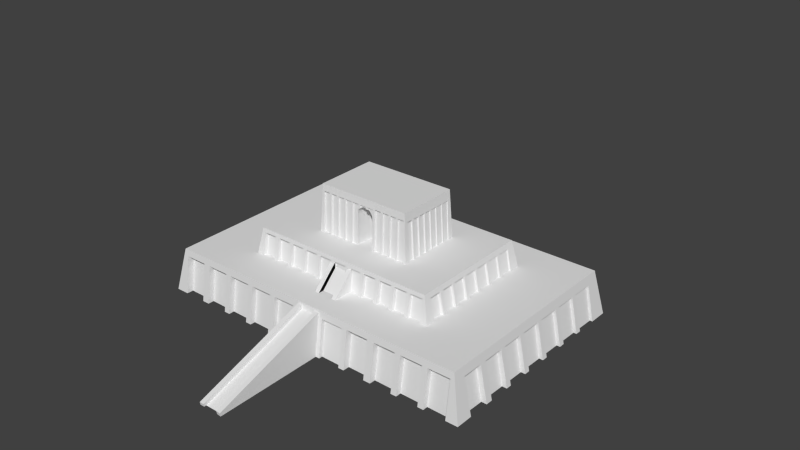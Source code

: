# Source: SumeriaTownCenter.blend  (saved by Blender 2.69.0; exported with 4.5.12 LTS)
import bpy
from mathutils import Matrix  # noqa: F401  (used for matrix-valued properties, if any)

bpy.ops.wm.read_factory_settings(use_empty=True)
scene = bpy.context.scene
scene.name = 'Scene'

# ---- collections
col_collection_1 = bpy.data.collections.new('Collection 1'); scene.collection.children.link(col_collection_1)

# ---- world
world_world = bpy.data.worlds.new('World'); scene.world = world_world
world_world.color = (0.05088, 0.05088, 0.05088)
world_world.use_sun_shadow = False
world_world.sun_shadow_jitter_overblur = 0.0
world_world.cycles.sampling_method = 'MANUAL'
world_world.cycles.sample_map_resolution = 256

# ---- meshes
me_cube_016 = bpy.data.meshes.new('Cube.016')
me_cube_016.from_pydata([(-1.899, -9.256, -2.73), (-1.0, 1.0, -1.0), (1.0, 1.0, -1.0), (0.09802, -9.293, -2.744), (-1.0, 1.0, 1.0), (1.0, 1.0, 1.0), (-10.61, -9.293, -2.744), (-9.71, 1.0, -1.0), (-7.71, 1.0, -1.0), (-8.612, -9.293, -2.744), (-9.71, 1.0, 1.0), (-7.71, 1.0, 1.0), (-7.71, 0.9827, 0.9827), (-7.71, 1.0, 1.0), (-7.71, -1.0, -1.0), (-1.0, 1.0, 1.0), (-1.902, -9.293, -2.744), (-7.71, 1.263, 0.7374), (-8.612, -9.031, -3.007), (-1.0, 1.263, 0.7374), (-1.902, -9.031, -3.007), (-10.61, -9.251, -2.994), (-9.71, 1.042, -2.773), (-7.71, 1.042, -2.773), (-8.612, -9.251, -2.994), (-1.913, -9.204, -3.036), (-1.014, 1.052, -2.829), (0.9859, 1.052, -2.829), (0.0839, -9.242, -3.05)], [], [(4, 1, 0), (4, 5, 2, 1), (3, 0, 25, 28), (5, 4, 0, 3), (2, 5, 3), (10, 7, 6), (10, 11, 8, 7), (11, 12, 9), (9, 6, 21, 24), (8, 11, 9), (17, 19, 20, 18), (15, 16, 20, 19), (14, 13, 17, 18), (12, 10, 6, 9), (12, 11, 10), (21, 22, 23, 24), (8, 9, 24, 23), (7, 8, 23, 22), (6, 7, 22, 21), (25, 26, 27, 28), (2, 3, 28, 27), (1, 2, 27, 26), (0, 1, 26, 25)])
me_cube_016.use_remesh_preserve_volume = False
me_cube_016.use_remesh_preserve_attributes = False
me_cube_016.use_mirror_vertex_groups = False
me_cube_016.update()
me_cube_015 = bpy.data.meshes.new('Cube.015')
me_cube_015.from_pydata([(-1.0, -1.0, -1.0), (-1.0, 1.0, -1.0), (1.0, 1.0, -1.0), (1.0, -1.0, -1.0), (-1.0, 0.05937, 0.05937), (-1.0, 1.0, 1.0), (1.0, 1.0, 1.0), (1.0, -0.01295, -0.01295), (-9.71, -1.0, -1.0), (-9.71, 1.0, -1.0), (-7.71, 1.0, -1.0), (-7.71, -1.0, -1.0), (-9.71, 0.05937, 0.05937), (-9.71, 1.0, 1.0), (-7.71, 1.0, 1.0), (-7.71, -0.01295, -0.01295), (-7.71, 1.0, 1.0), (-7.71, -1.0, -1.0), (-1.0, 1.0, 1.0), (-1.0, -1.0, -1.0), (-7.71, 1.263, 0.7374), (-7.71, -0.7374, -1.263), (-1.0, 1.263, 0.7374), (-1.0, -0.7374, -1.263)], [], [(5, 1, 0), (5, 6, 2, 1), (6, 7, 3), (7, 4, 0, 3), (0, 1, 2, 3), (7, 6, 5, 4), (4, 5, 0), (2, 6, 3), (13, 9, 8), (13, 14, 10, 9), (14, 15, 11), (15, 12, 8, 11), (8, 9, 10, 11), (15, 14, 13, 12), (12, 13, 8), (10, 14, 11), (20, 22, 23, 21), (18, 19, 23, 22), (17, 16, 20, 21)])
me_cube_015.use_remesh_preserve_volume = False
me_cube_015.use_remesh_preserve_attributes = False
me_cube_015.use_mirror_vertex_groups = False
me_cube_015.update()
me_cube_012 = bpy.data.meshes.new('Cube.012')
me_cube_012.from_pydata([(-0.945, 0.7036, 1.0), (-0.945, 0.945, 1.0), (-0.956, 0.8402, 0.5986), (-0.956, 0.7118, 0.5986), (-1.0, 1.0, -1.0), (-1.0, 0.8402, -1.0), (-0.9313, 0.8402, 0.5616), (-0.956, 0.6475, 0.5986), (-0.945, 0.4673, 1.0), (0.945, 0.7036, 1.0), (0.945, 0.945, 1.0), (-0.972, 0.8402, -1.0), (-0.924, 0.9537, 0.6826), (-0.9232, 1.0, -1.0), (-0.9313, 0.6475, 0.5616), (0.945, 0.4673, 1.0), (-0.956, 0.5837, 0.5986), (0.9565, 0.8307, 0.5811), (0.9565, 0.7121, 0.583), (0.9225, 0.9533, 0.6991), (0.7888, 0.9534, 0.6957), (-0.9235, 0.971, -1.0), (-0.7902, 0.9536, 0.686), (-0.9243, 0.9254, 0.6632), (-0.972, 0.6475, -1.0), (-1.0, 0.6475, -1.0), (-0.945, 0.2311, 1.0), (0.945, 0.2311, 1.0), (0.9564, 0.586, 0.5851), (0.9564, 0.6379, 0.5843), (-1.0, 0.5837, -1.0), (-0.956, 0.4728, 0.5986), (0.9435, 0.831, 0.5616), (0.9413, 0.6383, 0.5616), (1.0, 0.8295, -1.0), (1.0, 1.0, -1.0), (0.9233, 1.0, -1.0), (0.922, 0.9083, 0.6683), (0.7883, 0.9118, 0.6672), (0.6108, 0.9535, 0.6912), (0.7445, 0.9534, 0.6946), (-0.7898, 0.9675, -1.0), (-0.972, 0.7445, -1.0), (-0.7543, 0.9536, 0.6869), (-0.7906, 0.9219, 0.6643), (-0.972, 0.5837, -1.0), (-0.945, -0.005157, 1.0), (0.945, -0.005157, 1.0), (0.9563, 0.3932, 0.5883), (0.9564, 0.473, 0.587), (-0.956, 0.391, 0.5986), (1.0, 0.5848, -1.0), (1.0, 0.6368, -1.0), (-0.9313, 0.5837, 0.5616), (0.9842, 0.8299, -1.0), (0.9232, 0.9938, -1.0), (0.7891, 0.9575, -1.0), (0.9227, 0.954, -1.0), (0.5751, 0.9535, 0.6903), (-0.2732, 0.9533, 0.6991), (0.7895, 1.0, -1.0), (0.7453, 1.0, -1.0), (0.744, 0.913, 0.6669), (0.6103, 0.9165, 0.6658), (-0.5846, 0.9621, -1.0), (0.9832, 0.7445, -1.0), (-0.6206, 0.9535, 0.6903), (-0.7536, 1.0, -1.0), (-0.7895, 1.0, -1.0), (0.982, 0.6373, -1.0), (0.9804, 0.4961, -1.0), (0.9803, 0.4954, -1.0), (0.945, -0.2414, 1.0), (-0.945, -0.2414, 1.0), (0.9562, 0.09626, 0.5932), (0.9562, 0.1482, 0.5924), (-0.956, 0.1468, 0.5986), (-0.956, 0.2338, 0.5986), (0.9563, 0.3409, 0.5892), (0.9384, 0.3937, 0.5616), (-0.9313, 0.391, 0.5616), (-0.956, 0.3395, 0.5986), (0.9814, 0.5853, -1.0), (0.9407, 0.5864, 0.5616), (0.7893, 0.9829, -1.0), (0.7448, 0.9586, -1.0), (0.6111, 0.9621, -1.0), (-0.4069, 0.9534, 0.6957), (0.6115, 1.0, -1.0), (0.5758, 1.0, -1.0), (0.4054, 0.9536, 0.686), (0.4413, 0.9536, 0.6869), (0.745, 0.9793, -1.0), (0.6112, 0.9685, -1.0), (-0.2729, 0.954, -1.0), (-0.754, 0.9666, -1.0), (0.5518, 0.9637, -1.0), (-0.5849, 0.9535, 0.6912), (-0.621, 0.9174, 0.6656), (-0.7547, 0.921, 0.6645), (-0.972, 0.4945, -1.0), (0.9803, 0.4945, -1.0), (-0.945, -0.4777, 1.0), (0.945, -0.4777, 1.0), (0.9561, -0.1482, 0.5973), (0.9561, -0.09647, 0.5964), (-0.956, -0.09759, 0.5986), (-0.956, -0.1495, 0.5986), (1.0, 0.0951, -1.0), (1.0, 0.1471, -1.0), (0.9562, 0.2338, 0.5909), (0.9561, -0.005218, 0.5949), (-0.9313, 0.1468, 0.5616), (-0.9313, 0.3395, 0.5616), (-0.956, 0.09512, 0.5986), (1.0, 0.3398, -1.0), (1.0, 0.3921, -1.0), (0.9792, 0.3926, -1.0), (-0.972, 0.391, -1.0), (-1.0, 0.391, -1.0), (-1.0, 0.3395, -1.0), (0.5754, 0.9631, -1.0), (-0.2737, 0.9083, 0.6683), (-0.4074, 0.9118, 0.6672), (0.5754, 0.9656, -1.0), (0.5746, 0.9174, 0.6656), (0.441, 0.921, 0.6645), (0.4421, 1.0, -1.0), (0.4062, 1.0, -1.0), (-0.06807, 0.954, 0.674), (-0.4066, 0.9575, -1.0), (0.4417, 0.9666, -1.0), (0.4058, 0.9675, -1.0), (-0.6203, 0.9631, -1.0), (-0.4512, 0.9534, 0.6946), (-0.5841, 1.0, -1.0), (-0.6199, 1.0, -1.0), (-0.945, -0.7139, 1.0), (0.945, -0.7139, 1.0), (0.956, -0.3924, 0.6013), (0.9559, -0.4832, 0.6028), (-0.956, -0.3945, 0.5986), (-0.956, -0.2442, 0.5986), (0.956, -0.2442, 0.5988), (1.0, -0.1493, -1.0), (1.0, -0.09763, -1.0), (-1.0, -0.1495, -1.0), (-1.0, -0.09759, -1.0), (-0.956, -0.005218, 0.5986), (0.9757, 0.09574, -1.0), (0.935, 0.09682, 0.5616), (0.9763, 0.1477, -1.0), (0.9356, 0.1488, 0.5616), (0.9328, -0.09586, 0.5616), (-0.972, 0.3395, -1.0), (-0.972, 0.1468, -1.0), (-1.0, 0.1468, -1.0), (-1.0, 0.09512, -1.0), (0.9786, 0.3404, -1.0), (0.9378, 0.3414, 0.5616), (-0.4061, 1.0, -1.0), (-0.2724, 1.0, -1.0), (0.4051, 0.9219, 0.6643), (0.2717, 0.9537, 0.6826), (-0.1041, 0.954, 0.6731), (-0.4509, 0.9586, -1.0), (0.1024, 0.9754, -1.0), (0.2361, 0.9719, -1.0), (-0.4504, 1.0, -1.0), (-0.4516, 0.913, 0.6669), (-0.5853, 0.9165, 0.6658), (-0.945, -0.945, 1.0), (0.945, -0.945, 1.0), (0.9558, -0.649, 0.6055), (0.9558, -0.7221, 0.6067), (-0.956, -0.5872, 0.5986), (-0.956, -0.6392, 0.5986), (0.9559, -0.5851, 0.6045), (0.9294, -0.3917, 0.5616), (0.9272, -0.5844, 0.5616), (0.956, -0.3409, 0.6004), (-0.956, -0.3422, 0.5986), (-0.956, -0.4832, 0.5986), (0.9322, -0.1476, 0.5616), (0.93, -0.3402, 0.5616), (0.9729, -0.1486, -1.0), (0.9735, -0.09693, -1.0), (-0.972, -0.1495, -1.0), (-0.9313, -0.1495, 0.5616), (-0.972, -0.09759, -1.0), (-0.9313, -0.09759, 0.5616), (-0.9313, 0.09512, 0.5616), (0.9775, 0.2445, -1.0), (-0.972, 0.2445, -1.0), (-0.972, 0.09512, -1.0), (0.9775, 0.2462, -1.0), (0.9775, 0.2456, -1.0), (-0.2378, 0.9541, 0.6697), (-0.2371, 1.0, -1.0), (-0.2373, 0.9843, -1.0), (0.2714, 0.9254, 0.6632), (0.2721, 0.971, -1.0), (0.1019, 0.9538, 0.6783), (-0.06731, 1.0, -1.0), (-0.1034, 1.0, -1.0), (0.06614, 0.9764, -1.0), (0.1017, 0.9299, 0.6619), (0.2354, 0.9264, 0.663), (0.7925, -0.9534, 0.6959), (0.9263, -0.9535, 0.6925), (0.9558, -0.8417, 0.6087), (-0.956, -0.8319, 0.5986), (-0.956, -0.7222, 0.5986), (0.9264, -0.6482, 0.5616), (0.9242, -0.8409, 0.5616), (-1.0, -0.6392, -1.0), (-1.0, -0.5872, -1.0), (1.0, -0.6501, -1.0), (1.0, -0.5863, -1.0), (0.9701, -0.3928, -1.0), (1.0, -0.3935, -1.0), (1.0, -0.3421, -1.0), (-1.0, -0.3945, -1.0), (-1.0, -0.3422, -1.0), (-0.9313, -0.3422, 0.5616), (-0.9313, -0.3945, 0.5616), (0.9717, -0.2532, -1.0), (0.069, -0.1249, -1.0), (0.04294, -0.1117, -1.0), (0.04294, -0.1117, -1.0), (0.01945, -0.1236, -1.0), (0.04294, -0.1117, -1.0), (0.9746, -0.005458, -1.0), (0.9746, -0.004161, -1.0), (-0.972, -0.005458, -1.0), (0.9746, -0.003496, -1.0), (-0.238, 0.9389, 0.6593), (-0.06755, 0.9799, -1.0), (0.2725, 1.0, -1.0), (0.2357, 0.9538, 0.6817), (0.06566, 0.9539, 0.6774), (-0.06829, 0.9344, 0.6606), (-0.1036, 0.9808, -1.0), (-0.1043, 0.9353, 0.6603), (0.2364, 1.0, -1.0), (0.06641, 1.0, -1.0), (0.1027, 1.0, -1.0), (0.7931, -0.9071, 0.6643), (0.9268, -0.9106, 0.6632), (0.9255, -1.0, -1.0), (1.0, -1.0, -1.0), (0.6229, -0.9532, 0.7002), (0.7567, -0.9533, 0.6968), (1.0, -0.8429, -1.0), (-0.9313, -0.8319, 0.5616), (-0.9313, -0.6392, 0.5616), (-1.0, -0.8319, -1.0), (-1.0, -1.0, -1.0), (0.9671, -0.6492, -1.0), (-0.972, -0.6392, -1.0), (-0.972, -0.5872, -1.0), (-0.9313, -0.5872, 0.5616), (0.9679, -0.5854, -1.0), (0.9688, -0.5029, -1.0), (0.9707, -0.3413, -1.0), (-0.972, -0.3945, -1.0), (-0.972, -0.3422, -1.0), (0.9717, -0.2555, -1.0), (0.9717, -0.2539, -1.0), (0.1107, -0.1843, -1.0), (0.1088, -0.179, -1.0), (0.07486, -0.1279, -1.0), (0.1072, -0.1765, -1.0), (0.0765, -0.1287, -1.0), (0.009372, -0.1287, -1.0), (-0.01961, -0.1738, -1.0), (0.01104, -0.1279, -1.0), (0.009372, -0.1287, -1.0), (-0.972, -0.2555, -1.0), (-0.0229, -0.179, -1.0), (-0.03061, -0.2001, -1.0), (-0.0213, -0.1765, -1.0), (0.06539, 0.9309, 0.6616), (0.926, -0.9562, -1.0), (0.7923, -0.9527, -1.0), (0.9256, -0.9937, -1.0), (0.4092, -0.9531, 0.7056), (0.5872, -0.9532, 0.7011), (0.6235, -0.9026, 0.6656), (0.7572, -0.9062, 0.6645), (0.7559, -1.0, -1.0), (0.7918, -1.0, -1.0), (0.9649, -0.8419, -1.0), (-0.972, -0.8319, -1.0), (-0.9203, -0.9392, -1.0), (-0.921, -1.0, -1.0), (-0.9202, -0.953, 0.709), (0.966, -0.7526, -1.0), (-0.972, -0.5055, -1.0), (0.1945, -0.5862, -1.0), (0.1985, -0.6247, -1.0), (0.9688, -0.5055, -1.0), (0.9688, -0.5037, -1.0), (0.1753, -0.4372, -1.0), (0.1648, -0.3718, -1.0), (0.1461, -0.2923, -1.0), (0.1633, -0.365, -1.0), (0.1646, -0.3704, -1.0), (0.1367, -0.2555, -1.0), (0.1194, -0.2082, -1.0), (-0.05079, -0.2555, -1.0), (0.792, -0.9823, -1.0), (0.2134, -0.9131, -1.0), (0.212, -0.838, -1.0), (0.2755, -0.953, 0.709), (0.4535, -0.9531, 0.7045), (0.5865, -1.0, -1.0), (0.6222, -1.0, -1.0), (0.7561, -0.9792, -1.0), (0.7564, -0.9518, -1.0), (0.6225, -0.9678, -1.0), (0.6228, -0.9483, -1.0), (0.9659, -0.7555, -1.0), (-0.972, -0.7555, -1.0), (-0.1278, -0.9278, -1.0), (-0.1284, -0.9599, -1.0), (-0.9195, -0.8935, 0.6683), (-0.7865, -0.9531, 0.7056), (0.9659, -0.7534, -1.0), (0.2037, -0.6875, -1.0), (0.2011, -0.6494, -1.0), (0.2024, -0.6651, -1.0), (0.2019, -0.6569, -1.0), (-0.105, -0.5507, -1.0), (-0.1002, -0.5055, -1.0), (-0.1162, -0.6602, -1.0), (-0.1165, -0.6651, -1.0), (-0.1179, -0.6895, -1.0), (0.1895, -0.5383, -1.0), (0.1849, -0.4976, -1.0), (0.1788, -0.4593, -1.0), (0.1861, -0.5055, -1.0), (0.186, -0.5042, -1.0), (0.1385, -0.2606, -1.0), (0.1371, -0.2566, -1.0), (-0.0624, -0.3016, -1.0), (-0.05394, -0.266, -1.0), (-0.05117, -0.2565, -1.0), (-0.05265, -0.2606, -1.0), (-0.05117, -0.2565, -1.0), (-0.05265, -0.2606, -1.0), (-0.08595, -0.4156, -1.0), (-0.09051, -0.4441, -1.0), (0.2077, -0.7555, -1.0), (0.2117, -0.8225, -1.0), (0.4091, -0.9427, -1.0), (0.2137, -0.927, -1.0), (0.5871, -0.9473, -1.0), (-0.6085, -0.9532, 0.7011), (-0.5727, -0.9532, 0.7002), (0.2762, -0.8935, 0.6683), (0.4098, -0.897, 0.6672), (0.4084, -1.0, -1.0), (0.4527, -1.0, -1.0), (0.4541, -0.8982, 0.6669), (0.5878, -0.9017, 0.6658), (0.5869, -0.9648, -1.0), (-0.1218, -0.7555, -1.0), (-0.1261, -0.8363, -1.0), (-0.1258, -0.8225, -1.0), (-0.126, -0.8311, -1.0), (-0.1258, -0.8225, -1.0), (-0.1284, -0.9599, -1.0), (-0.4034, -0.9527, -1.0), (-0.5729, -0.9483, -1.0), (-0.1274, -0.9045, -1.0), (-0.7858, -0.897, 0.6672), (-0.7866, -0.9427, -1.0), (-0.7422, -0.9531, 0.7045), (0.2049, -0.7086, -1.0), (-0.1001, -0.5042, -1.0), (-0.1087, -0.5864, -1.0), (-0.1116, -0.6148, -1.0), (-0.1152, -0.6493, -1.0), (-0.116, -0.6569, -1.0), (-0.1152, -0.6493, -1.0), (-0.116, -0.6569, -1.0), (-0.07756, -0.3655, -1.0), (-0.07978, -0.377, -1.0), (-0.07872, -0.3704, -1.0), (-0.07872, -0.3704, -1.0), (0.4534, -0.9438, -1.0), (0.2915, -0.9396, -1.0), (0.2138, -0.933, -1.0), (-0.6092, -1.0, -1.0), (-0.5735, -1.0, -1.0), (-0.439, -0.9533, 0.6968), (-0.4031, -0.9534, 0.6959), (0.409, -0.9496, -1.0), (0.2747, -1.0, -1.0), (0.2754, -0.9392, -1.0), (0.4533, -0.9534, -1.0), (-0.1271, -0.8898, -1.0), (-0.4392, -0.9518, -1.0), (-0.6086, -0.9473, -1.0), (-0.7423, -0.9438, -1.0), (-0.1284, -0.9599, -1.0), (-0.2336, -0.9571, -1.0), (-0.1274, -0.9039, -1.0), (-0.7872, -1.0, -1.0), (-0.743, -1.0, -1.0), (-0.7416, -0.8982, 0.6669), (-0.6079, -0.9017, 0.6658), (0.2138, -0.9339, -1.0), (-0.5722, -0.9026, 0.6656), (-0.4385, -0.9062, 0.6645), (-0.4398, -1.0, -1.0), (-0.4039, -1.0, -1.0), (-0.2334, -0.9535, 0.6916), (-0.06335, -0.9536, 0.6873), (0.2402, -0.9538, 0.6797), (0.2394, -1.0, -1.0), (0.2397, -0.9695, -1.0), (-0.1273, -0.8997, -1.0), (-0.1284, -0.9599, -1.0), (-0.2697, -0.9562, -1.0), (0.2144, -0.9667, -1.0), (-0.4026, -0.9071, 0.6643), (-0.2694, -0.9535, 0.6925), (-0.09964, -0.9536, 0.6883), (0.07038, -0.9537, 0.684), (0.1064, -0.9537, 0.683), (0.2405, -0.9241, 0.6593), (-0.1284, -0.9599, -1.0), (-0.2341, -1.0, -1.0), (-0.2702, -1.0, -1.0), (-0.2689, -0.9106, 0.6632), (0.2145, -0.9689, -1.0), (-0.2329, -0.9116, 0.663), (-0.0992, -0.9151, 0.6619), (-0.06342, -0.9577, 0.5381), (-0.06797, -0.9579, 0.5303), (-0.09975, -0.9599, 0.4569), (-0.09945, -0.9599, 0.4581), (-0.07802, -0.9584, 0.5129), (-0.09323, -0.9595, 0.474), (-0.06292, -0.9161, 0.6616), (0.07077, -0.9196, 0.6606), (0.08116, -0.9558, 0.6085), (0.1064, -0.9562, 0.5924), (0.07035, -0.9556, 0.613), (0.07553, -0.9557, 0.612), (0.1068, -0.9205, 0.6603), (0.2144, -0.9642, -0.8311), (0.2145, -0.9689, -1.0), (0.1068, -0.9224, 0.5916), (0.1071, -0.9224, 0.5914), (0.2144, -0.9642, -0.8311), (0.212, -0.9333, 0.295), (0.2129, -0.9338, 0.2763), (0.2132, -0.9338, 0.2763), (0.1135, -0.9228, 0.5846), (0.2138, -0.9339, 0.2763), (0.2105, -0.9324, 0.3276), (0.212, -0.9333, 0.295), (0.2007, -0.9302, 0.3955), (0.2066, -0.9315, 0.3546), (0.1633, -0.9261, 0.5129), (0.1728, -0.927, 0.4886), (0.1847, -0.9281, 0.4581), (0.2144, -0.9641, -0.8267), (0.1372, -0.9241, 0.5579), (0.1441, -0.9246, 0.5459), (0.1934, -0.9293, 0.4241), (-0.1284, -0.9599, -1.0), (0.2145, -0.9689, -1.0), (-0.09929, -0.9207, 0.4557), (-0.128, -0.9375, -0.1828), (-0.1065, -0.9213, 0.4276), (-0.1274, -0.9249, 0.2763), (-0.1269, -0.9249, 0.2763), (-0.1259, -0.9244, 0.2976), (-0.1278, -0.9255, 0.257), (-0.1278, -0.9249, 0.2763), (-0.1259, -0.9244, 0.2977), (-0.1146, -0.922, 0.3955), (-0.1278, -0.9255, 0.257), (-0.1278, -0.9255, 0.257), (-0.1278, -0.9255, 0.257), (-0.1259, -0.9244, 0.2977), (-0.1278, -0.9255, 0.257), (-0.1278, -0.9251, 0.2685), (-0.12, -0.9229, 0.3583), (-0.1244, -0.9236, 0.3276), (-0.06323, -0.9417, 0.5379), (-0.06298, -0.9195, 0.5376), (0.07057, -0.936, 0.6127), (0.07075, -0.9209, 0.6124), (0.06454, -0.9207, 0.6135), (-0.05672, -0.9193, 0.5484), (0.05741, -0.9205, 0.6147), (-0.0512, -0.9192, 0.5579), (-0.03119, -0.9191, 0.5804), (-0.02106, -0.9191, 0.5914), (0.00745, -0.9193, 0.6089), (0.01291, -0.9194, 0.612), (0.02101, -0.9196, 0.6135), (0.02831, -0.9197, 0.6146), (0.03318, -0.9198, 0.6153), (0.0369, -0.9199, 0.6157), (0.04004, -0.92, 0.6158), (0.04294, -0.9201, 0.6159), (0.04583, -0.9202, 0.6159), (0.04895, -0.9202, 0.6157), (0.05263, -0.9203, 0.6153), (0.1067, -0.9297, 0.5919), (0.1067, -0.9289, 0.5919), (-0.05081, -0.8991, 0.5579), (-0.01789, -0.8655, 0.5914), (-0.04537, -0.807, 0.5579), (-0.07638, -0.873, 0.5129), (0.01503, -0.8991, 0.612), (-0.01181, -0.807, 0.5914), (-0.06946, -0.7558, 0.5129), (-0.03654, -0.7222, 0.5579), (-0.09737, -0.8515, 0.4581), (0.0192, -0.873, 0.612), (-0.003619, -0.7558, 0.5914), (0.02429, -0.8515, 0.612), (-0.08923, -0.7138, 0.4581), (-0.05822, -0.6479, 0.5129), (-0.02465, -0.6479, 0.5579), (-0.113, -0.8356, 0.3955), (0.03009, -0.8356, 0.612), (0.006358, -0.7138, 0.5914), (0.03639, -0.8258, 0.612), (-0.1039, -0.6826, 0.3955), (-0.07601, -0.5869, 0.4581), (-0.04309, -0.5533, 0.5129), (-0.01017, -0.5869, 0.5579), (-0.1226, -0.8258, 0.3276), (0.04294, -0.8225, 0.612), (0.01774, -0.6826, 0.5914), (0.04949, -0.8258, 0.612), (0.03009, -0.6634, 0.5914), (-0.113, -0.6634, 0.3276), (-0.08923, -0.5415, 0.3955), (-0.05822, -0.4756, 0.4581), (-0.02465, -0.4756, 0.5129), (0.006358, -0.5415, 0.5579), (0.05578, -0.8356, 0.612), (0.05578, -0.6634, 0.5914), (0.04294, -0.6569, 0.5914), (-0.1249, -0.8234, 0.2763), (0.06158, -0.8515, 0.612), (0.06813, -0.6826, 0.5914), (0.02429, -0.5136, 0.5579), (-0.1249, -0.8225, 0.2763), (-0.09737, -0.5136, 0.3276), (-0.06946, -0.4179, 0.3955), (-0.03654, -0.3843, 0.4581), (-0.003619, -0.4179, 0.5129), (0.06667, -0.873, 0.612), (0.07952, -0.7138, 0.5914), (0.06158, -0.5136, 0.5579), (0.07952, -0.5415, 0.5579), (0.04294, -0.5042, 0.5579), (-0.1248, -0.822, 0.2763), (-0.1258, -0.8225, 0.2763), (-0.1152, -0.6586, 0.2763), (0.07085, -0.8991, 0.612), (0.08949, -0.7558, 0.5914), (0.09604, -0.5869, 0.5579), (0.0192, -0.3824, 0.5129), (-0.115, -0.6569, 0.2763), (-0.07638, -0.3824, 0.3276), (-0.04537, -0.3164, 0.3955), (-0.01181, -0.3164, 0.4581), (0.07395, -0.9289, 0.612), (0.09768, -0.807, 0.5914), (0.1105, -0.6479, 0.5579), (0.06667, -0.3824, 0.5129), (0.08949, -0.4179, 0.5129), (0.1105, -0.4756, 0.5129), (0.04294, -0.3704, 0.5129), (-0.1258, -0.8225, 0.257), (-0.1149, -0.6563, 0.2763), (-0.116, -0.6569, 0.2763), (-0.09936, -0.5068, 0.2763), (0.1038, -0.8655, 0.5914), (0.1224, -0.7222, 0.5579), (0.129, -0.5533, 0.5129), (0.01503, -0.2747, 0.4581), (-0.1258, -0.8225, 0.257), (-0.09895, -0.5042, 0.2763), (-0.05081, -0.2747, 0.3276), (-0.01789, -0.2411, 0.3955), (0.1312, -0.807, 0.5579), (0.1441, -0.6479, 0.5129), (0.07085, -0.2747, 0.4581), (0.09768, -0.3164, 0.4581), (0.1224, -0.3843, 0.4581), (0.1441, -0.4756, 0.4581), (0.04294, -0.2606, 0.4581), (-0.116, -0.6569, 0.257), (-0.1258, -0.8225, 0.257), (-0.09885, -0.5035, 0.2763), (-0.1001, -0.5042, 0.2763), (-0.07808, -0.3737, 0.2763), (0.1367, -0.8991, 0.5579), (0.1553, -0.7558, 0.5129), (0.1619, -0.5869, 0.4581), (0.01193, -0.1946, 0.3955), (-0.116, -0.6569, 0.257), (-0.116, -0.6569, 0.257), (-0.0773, -0.3704, 0.2763), (-0.02164, -0.1946, 0.3276), (0.1623, -0.873, 0.5129), (0.1751, -0.7138, 0.4581), (0.07395, -0.1946, 0.3955), (0.1038, -0.2411, 0.3955), (0.1312, -0.3164, 0.3955), (0.1553, -0.4179, 0.3955), (0.1751, -0.5415, 0.3955), (0.04294, -0.179, 0.3955), (-0.1001, -0.5042, 0.257), (-0.1258, -0.8225, 0.257), (-0.07711, -0.3696, 0.2763), (-0.07872, -0.3704, 0.2763), (-0.05215, -0.2644, 0.2763), (0.1832, -0.8515, 0.4581), (0.1898, -0.6826, 0.3955), (0.01002, -0.1453, 0.3276), (-0.1001, -0.5042, 0.257), (-0.116, -0.6569, 0.257), (-0.1258, -0.8225, 0.257), (-0.1001, -0.5042, 0.257), (-0.05074, -0.2606, 0.2763), (0.1988, -0.8356, 0.3955), (0.07586, -0.1453, 0.3276), (0.1075, -0.1946, 0.3276), (0.1367, -0.2747, 0.3276), (0.1623, -0.3824, 0.3276), (0.1832, -0.5136, 0.3276), (0.1988, -0.6634, 0.3276), (0.04294, -0.1287, 0.3276), (-0.01831, -0.1766, 0.2763), (-0.1001, -0.5042, 0.257), (-0.07872, -0.3704, 0.257), (-0.05031, -0.2594, 0.2763), (-0.05265, -0.2606, 0.2763), (0.2084, -0.8258, 0.3276), (0.01856, -0.1287, 0.2763), (-0.0198, -0.179, 0.2763), (0.009548, -0.1333, 0.2763), (-0.07872, -0.3704, 0.257), (-0.1001, -0.5042, 0.257), (-0.07872, -0.3704, 0.257), (-0.02256, -0.1832, 0.2763), (0.06732, -0.1287, 0.2763), (0.1057, -0.179, 0.2763), (0.138, -0.2644, 0.2763), (0.164, -0.3737, 0.2763), (0.1852, -0.5068, 0.2763), (0.2011, -0.6586, 0.2763), (0.2108, -0.8234, 0.2763), (0.04294, -0.1164, 0.2763), (-0.0229, -0.179, 0.2763), (-0.05265, -0.2606, 0.257), (0.07191, -0.131, 0.2763), (0.1064, -0.1801, 0.2763), (0.07633, -0.1333, 0.2763), (0.1369, -0.2614, 0.2763), (0.1632, -0.3704, 0.2763), (0.1633, -0.371, 0.2763), (0.1848, -0.5042, 0.2763), (0.1849, -0.5047, 0.2763), (0.2009, -0.6569, 0.2763), (0.2009, -0.6573, 0.2763), (0.2107, -0.8225, 0.2763), (0.2108, -0.823, 0.2763), (0.009372, -0.1287, 0.2763), (0.04294, -0.1117, 0.2763), (-0.07872, -0.3704, 0.257), (-0.05265, -0.2606, 0.257), (-0.05265, -0.2606, 0.257), (0.0765, -0.1287, 0.2763), (0.1084, -0.1832, 0.2763), (0.1088, -0.179, 0.2763), (0.1366, -0.2606, 0.2763), (0.1385, -0.2606, 0.2763), (0.1646, -0.3704, 0.2763), (0.186, -0.5042, 0.2763), (0.2019, -0.6569, 0.2763), (0.2117, -0.8225, 0.2763), (0.009372, -0.1287, 0.257), (-0.07872, -0.3704, 0.257), (-0.0229, -0.179, 0.257), (0.04294, -0.1117, 0.257), (0.009372, -0.1287, 0.257), (-0.0229, -0.179, 0.257), (-0.05265, -0.2606, 0.257), (-0.0229, -0.179, 0.257), (0.2117, -0.8225, 0.257), (0.04294, -0.1117, 0.257), (0.009372, -0.1287, 0.257), (-0.0229, -0.179, 0.257), (0.2117, -0.8225, 0.257), (0.04294, -0.1117, 0.257), (0.009372, -0.1287, 0.257), (-0.0229, -0.179, 0.257), (0.04294, -0.1117, 0.257)], [], [(0, 1, 2, 3), (2, 1, 4, 5), (1, 59, 87), (87, 97, 66, 1), (58, 91, 90, 59), (129, 164, 59), (164, 197, 59), (43, 22, 1), (1, 66, 43), (163, 129, 90), (163, 202, 129), (202, 240, 129), (1, 39, 58, 59), (90, 129, 59), (163, 239, 202), (87, 134, 97), (20, 40, 39, 1), (10, 19, 20, 1), (22, 12, 1), (197, 198, 161, 59), (88, 89, 58, 39), (67, 68, 22, 43), (127, 128, 90, 91), (238, 244, 239, 163), (135, 136, 66, 97), (203, 204, 164, 129), (246, 245, 240, 202), (160, 168, 134, 87), (60, 61, 40, 20), (35, 36, 19, 10), (4, 1, 12, 13), (210, 174, 138, 172), (250, 253, 210, 172), (314, 286, 171), (286, 287, 251, 171), (396, 397, 314), (314, 359, 396), (430, 431, 314), (314, 419, 430), (251, 252, 208, 171), (358, 359, 314, 171), (397, 418, 314), (418, 419, 314), (431, 420, 314), (397, 428, 418), (418, 429, 419), (286, 315, 287), (171, 327, 378), (378, 358, 171), (172, 171, 208, 209), (171, 296, 327), (420, 421, 399, 314), (394, 395, 359, 358), (290, 291, 208, 252), (416, 417, 397, 396), (435, 434, 418, 428), (316, 317, 251, 287), (430, 451, 448, 431), (430, 450, 451), (448, 449, 431), (429, 445, 444), (429, 443, 445), (444, 441, 429), (429, 442, 443), (440, 419, 429, 441), (362, 363, 315, 286), (409, 410, 378, 327), (250, 172, 209, 249), (257, 295, 296, 171), (65, 42, 11, 54), (57, 96, 121), (121, 86, 57), (85, 57, 86), (85, 56, 57), (54, 11, 96, 57), (124, 93, 86, 121), (92, 84, 56, 85), (35, 54, 57, 55), (35, 34, 54), (89, 88, 93, 124), (61, 60, 84, 92), (36, 35, 55), (199, 242, 237), (205, 94, 237), (94, 199, 237), (205, 166, 94), (132, 94, 166, 167), (131, 11, 94, 132), (167, 201, 132), (64, 94, 11), (11, 41, 64), (41, 95, 64), (95, 133, 64), (130, 94, 64), (64, 165, 130), (11, 21, 41), (131, 96, 11), (204, 203, 237, 242), (245, 246, 166, 205), (161, 198, 199, 94), (11, 5, 13, 21), (5, 4, 13), (244, 238, 201, 167), (128, 127, 131, 132), (68, 67, 95, 41), (168, 160, 130, 165), (136, 135, 64, 133), (0, 9, 10, 1), (137, 212, 211, 171), (257, 171, 211, 256), (175, 216, 215, 176), (137, 102, 175, 176), (102, 182, 175), (176, 212, 137), (181, 223, 222, 141), (141, 142, 181), (141, 102, 73, 142), (141, 182, 102), (106, 147, 146, 107), (73, 46, 106, 107), (46, 148, 106), (107, 142, 73), (76, 156, 157, 114), (114, 148, 46, 76), (26, 77, 76, 46), (50, 119, 120, 81), (81, 77, 26, 50), (8, 31, 50, 26), (7, 25, 30, 16), (16, 31, 8, 7), (0, 3, 7, 8), (9, 18, 17, 10), (35, 10, 17, 34), (51, 52, 29, 28), (9, 15, 28, 29), (15, 49, 28), (29, 18, 9), (115, 116, 48, 78), (48, 27, 78), (27, 110, 78), (48, 49, 15, 27), (108, 109, 75, 74), (27, 47, 74, 75), (47, 111, 74), (75, 110, 27), (144, 145, 105, 104), (104, 105, 47, 72), (105, 111, 47), (72, 143, 104), (220, 221, 180, 139), (139, 180, 143, 72), (103, 140, 139, 72), (217, 218, 177, 173), (173, 177, 140, 103), (138, 174, 173, 103), (323, 371, 370, 368), (323, 369, 371), (323, 367, 369), (368, 293, 323), (292, 313, 354), (353, 322, 292, 354), (357, 391, 355), (423, 293, 402), (355, 356, 312, 357), (312, 284, 357), (319, 321, 357, 284), (293, 368, 402), (313, 292, 284, 312), (292, 283, 284), (408, 293, 423), (392, 393, 356, 355), (391, 401, 398, 355), (321, 320, 366, 357), (284, 311, 318, 319), (285, 283, 292, 253), (253, 250, 285), (285, 250, 249), (311, 291, 290, 318), (320, 317, 316, 366), (401, 363, 362, 398), (422, 454, 475), (407, 373, 372), (372, 406, 407), (433, 407, 424), (474, 407, 433), (424, 407, 406), (407, 425, 373), (437, 422, 475), (294, 325, 373, 374), (325, 372, 373), (373, 403, 374), (374, 404, 294), (404, 405, 294), (405, 377, 294), (426, 422, 437), (294, 256, 293, 324), (324, 325, 294), (393, 392, 400, 413), (293, 408, 375), (413, 400, 422, 426), (293, 375, 324), (294, 295, 257, 256), (434, 435, 425, 407), (410, 409, 377, 405), (417, 416, 403, 373), (395, 394, 404, 374), (399, 421, 422, 400), (297, 328, 379, 329), (259, 260, 335, 336), (336, 337, 259), (259, 216, 260), (328, 322, 353, 379), (323, 259, 337, 367), (382, 260, 381), (258, 300, 299, 262), (260, 333, 381), (338, 301, 262, 299), (260, 383, 385, 386), (384, 335, 260, 386), (260, 382, 383), (258, 329, 331, 332), (330, 300, 258, 332), (258, 297, 329), (341, 301, 338), (298, 334, 333, 260), (218, 217, 258, 262), (259, 215, 216), (265, 266, 351, 352), (263, 302, 340, 303), (265, 223, 266), (298, 380, 334), (298, 265, 352, 380), (302, 301, 341, 342), (339, 340, 302, 342), (387, 266, 345), (264, 219, 304, 307), (306, 305, 264, 307), (305, 267, 264), (389, 390, 388, 266), (266, 387, 389), (388, 351, 266), (219, 263, 303, 304), (278, 347, 349, 350), (348, 346, 278, 350), (278, 310, 347), (345, 266, 278, 346), (308, 267, 343, 344), (267, 305, 343), (221, 220, 219, 264), (265, 222, 223), (226, 268, 309, 269), (187, 275, 281, 279), (279, 280, 187), (187, 189, 275), (187, 147, 189), (278, 187, 280, 310), (268, 267, 308, 309), (231, 229, 189, 228), (229, 230, 189), (189, 186, 228), (186, 185, 227, 228), (186, 145, 185), (189, 230, 276, 277), (274, 275, 189, 277), (185, 270, 272, 273), (271, 227, 185, 273), (185, 226, 269, 270), (234, 232, 186, 189), (145, 144, 185), (187, 146, 147), (194, 155, 235, 233), (194, 156, 155), (234, 194, 233, 232), (192, 151, 149, 155), (149, 235, 155), (155, 193, 192), (109, 108, 149, 151), (194, 157, 156), (154, 118, 195, 196), (154, 119, 118), (117, 158, 118), (158, 195, 118), (100, 101, 117, 118), (116, 115, 158, 117), (193, 154, 196, 192), (154, 120, 119), (45, 24, 70, 71), (45, 25, 24), (69, 82, 70, 24), (42, 65, 69, 24), (52, 51, 82, 69), (100, 45, 71, 101), (45, 30, 25), (138, 137, 171, 172), (103, 102, 137, 138), (72, 73, 102, 103), (72, 47, 46, 73), (47, 27, 26, 46), (15, 8, 26, 27), (9, 0, 8, 15), (176, 215, 259, 255), (323, 293, 254, 259), (254, 255, 259), (293, 256, 211, 254), (254, 211, 212, 255), (212, 176, 255), (141, 222, 265, 225), (298, 260, 261, 265), (261, 225, 265), (260, 216, 175, 261), (261, 175, 182, 225), (182, 141, 225), (107, 146, 187, 188), (278, 266, 224, 187), (224, 188, 187), (266, 223, 181, 224), (224, 181, 142, 188), (142, 107, 188), (114, 157, 194, 191), (234, 189, 190, 194), (190, 191, 194), (189, 147, 106, 190), (190, 106, 148, 191), (148, 114, 191), (81, 120, 154, 113), (193, 155, 112, 154), (112, 113, 154), (155, 156, 76, 112), (112, 76, 77, 113), (77, 81, 113), (16, 30, 45, 53), (100, 118, 80, 45), (80, 53, 45), (118, 119, 50, 80), (80, 50, 31, 53), (31, 16, 53), (2, 5, 11, 6), (42, 24, 14, 11), (14, 6, 11), (24, 25, 7, 14), (14, 7, 3, 6), (3, 2, 6), (29, 52, 69, 33), (33, 65, 54), (33, 69, 65), (54, 32, 33), (54, 34, 17, 32), (32, 17, 18, 33), (18, 29, 33), (48, 116, 117, 79), (79, 71, 70), (70, 82, 79), (79, 101, 71), (79, 117, 101), (82, 83, 79), (82, 51, 28, 83), (83, 28, 49, 79), (49, 48, 79), (75, 109, 151, 152), (152, 196, 195), (152, 192, 196), (152, 151, 192), (159, 152, 195, 158), (158, 115, 78, 159), (159, 78, 110, 152), (110, 75, 152), (105, 145, 186, 153), (153, 186, 232, 233), (235, 149, 153, 233), (149, 150, 153), (149, 108, 74, 150), (150, 74, 111, 153), (111, 105, 153), (180, 221, 264, 184), (184, 268, 226), (184, 267, 268), (184, 264, 267), (183, 184, 226, 185), (185, 144, 104, 183), (183, 104, 143, 184), (143, 180, 184), (177, 218, 262, 179), (179, 262, 301, 302), (263, 179, 302), (263, 219, 179), (219, 178, 179), (219, 220, 139, 178), (178, 139, 140, 179), (140, 177, 179), (210, 253, 292, 214), (214, 322, 328), (214, 292, 322), (297, 214, 328), (297, 258, 214), (258, 213, 214), (258, 217, 173, 213), (213, 173, 174, 214), (174, 210, 214), (22, 68, 41, 44), (23, 44, 41, 21), (21, 13, 12, 23), (12, 22, 44, 23), (66, 136, 133, 98), (99, 98, 133, 95), (95, 67, 43, 99), (43, 66, 98, 99), (134, 168, 165, 169), (170, 169, 165, 64), (64, 135, 97, 170), (97, 134, 169, 170), (59, 161, 94, 122), (123, 122, 94, 130), (130, 160, 87, 123), (87, 59, 122, 123), (164, 204, 242, 243), (236, 243, 242, 199), (199, 198, 197, 236), (197, 164, 243, 236), (240, 245, 205, 282), (241, 282, 205, 237), (237, 203, 129, 241), (129, 240, 282, 241), (239, 244, 167, 207), (206, 207, 167, 166), (166, 246, 202, 206), (202, 239, 207, 206), (90, 128, 132, 162), (200, 162, 132, 201), (201, 238, 163, 200), (163, 90, 162, 200), (124, 121, 125, 58), (58, 89, 124), (125, 121, 96), (96, 131, 125), (131, 126, 125), (131, 127, 91, 126), (91, 58, 125, 126), (92, 85, 62, 40), (40, 61, 92), (63, 62, 85, 86), (93, 39, 63, 86), (93, 88, 39), (39, 40, 62, 63), (19, 36, 55), (55, 57, 19), (57, 37, 19), (38, 37, 57, 56), (84, 20, 56), (84, 60, 20), (20, 38, 56), (20, 19, 37, 38), (208, 291, 311), (311, 284, 208), (284, 247, 208), (248, 247, 284, 283), (285, 209, 283), (285, 249, 209), (209, 248, 283), (209, 208, 247, 248), (320, 321, 288, 251), (251, 317, 320), (289, 288, 321, 319), (318, 290, 252), (289, 319, 318, 252), (252, 251, 288, 289), (401, 391, 364, 315), (315, 363, 401), (365, 364, 391, 357), (366, 287, 365, 357), (366, 316, 287), (287, 315, 364, 365), (314, 399, 400, 360), (360, 400, 392), (361, 360, 392, 355), (398, 286, 361, 355), (398, 362, 286), (286, 314, 360, 361), (515, 516, 452), (516, 455, 452), (452, 431, 449, 515), (432, 462, 470), (463, 458, 462, 432), (432, 473, 465), (432, 469, 473), (467, 468, 469, 432), (432, 471, 472), (432, 461, 471), (470, 457, 432), (432, 472, 467), (465, 466, 463, 432), (463, 464, 458), (458, 459, 460, 462), (432, 456, 461), (453, 422, 432, 457), (432, 452, 455, 456), (453, 454, 422), (422, 421, 420, 432), (420, 431, 452, 432), (440, 494, 446, 419), (494, 495, 446), (446, 514, 500), (446, 513, 514), (446, 512, 513), (446, 511, 512), (446, 510, 511), (446, 509, 510), (446, 508, 509), (446, 507, 508), (446, 506, 507), (446, 505, 506), (446, 504, 505), (446, 503, 504), (446, 502, 503), (446, 501, 502), (446, 499, 501), (498, 447, 446, 500), (446, 495, 499), (498, 497, 447), (447, 497, 496), (450, 430, 447, 496), (430, 419, 446, 447), (418, 434, 407, 438), (438, 493, 492), (438, 483, 489, 493), (492, 485, 438), (486, 491, 483, 438), (438, 477, 482, 486), (482, 490, 486), (483, 481, 484, 489), (478, 476, 438, 485), (479, 480, 481, 483), (486, 487, 488, 491), (407, 474, 477, 438), (476, 439, 438), (442, 429, 439, 476), (429, 418, 438, 439), (397, 417, 373, 427), (436, 427, 373, 425), (425, 435, 428, 436), (428, 397, 427, 436), (359, 395, 374, 414), (415, 414, 374, 403), (403, 416, 396, 415), (396, 359, 414, 415), (378, 410, 405, 411), (412, 411, 405, 404), (404, 394, 358, 412), (358, 378, 411, 412), (296, 295, 294, 326), (376, 326, 294, 377), (377, 409, 327, 376), (327, 296, 326, 376), (490, 482, 635, 605), (486, 490, 605), (492, 493, 532, 485), (493, 540, 532), (443, 525, 520, 445), (444, 445, 520), (502, 501, 517), (487, 486, 605, 585), (488, 487, 585), (481, 480, 553, 540), (484, 481, 540), (489, 484, 540, 493), (478, 485, 525, 476), (443, 442, 476, 525), (485, 532, 525), (494, 440, 441, 495), (444, 520, 495, 441), (520, 517, 499, 495), (501, 499, 517), (614, 604, 593, 605), (605, 593, 585), (545, 557, 567, 569), (545, 540, 553, 557), (532, 536, 529, 525), (520, 523, 519, 517), (504, 503, 518), (626, 605, 635), (614, 605, 626, 634), (540, 545, 536, 532), (525, 529, 523, 520), (517, 519, 518, 503), (503, 502, 517), (625, 613, 633), (614, 613, 604), (558, 574, 586, 588), (558, 545, 569, 574), (536, 546, 537, 529), (523, 530, 524, 519), (521, 504, 518, 522), (505, 504, 521), (613, 647, 633), (634, 613, 614), (545, 558, 546, 536), (529, 537, 530, 523), (519, 524, 522, 518), (636, 633, 655, 648), (633, 636, 625), (575, 606, 608), (575, 588, 594, 606), (588, 575, 558), (546, 559, 547, 537), (530, 538, 531, 524), (526, 521, 522, 527), (655, 633, 656, 683), (656, 633, 647), (558, 575, 559, 546), (537, 547, 538, 530), (524, 531, 527, 522), (657, 655, 684, 668), (655, 657, 648), (595, 627, 629), (595, 608, 615, 627), (608, 595, 575), (559, 576, 560, 547), (538, 548, 539, 531), (528, 526, 527, 534), (684, 655, 696, 701), (696, 655, 683), (575, 595, 576, 559), (547, 560, 548, 538), (534, 527, 531, 539), (697, 685, 702), (684, 685, 668), (616, 637, 649, 658), (616, 595, 629, 637), (576, 596, 577, 560), (549, 539, 548, 561), (533, 528, 534, 542), (685, 706, 702), (701, 685, 684), (595, 616, 596, 576), (560, 577, 561, 548), (542, 534, 539, 549), (705, 695, 700, 702), (702, 700, 697), (653, 616, 658), (632, 616, 646, 654), (616, 653, 646), (596, 612, 592, 577), (556, 549, 561, 573), (535, 533, 542, 544), (710, 709, 705, 702), (710, 702, 706), (616, 632, 612, 596), (573, 561, 577, 592), (544, 542, 549, 556), (698, 699, 708), (705, 699, 695), (645, 632, 652, 666), (654, 652, 632), (603, 592, 612, 624), (566, 556, 573, 584), (541, 535, 544, 552), (699, 711, 708), (709, 699, 705), (624, 612, 632, 645), (584, 573, 592, 603), (552, 544, 556, 566), (708, 704, 698), (639, 669, 671), (659, 639, 645, 666), (639, 659, 669), (619, 599, 603, 624), (581, 564, 566, 584), (551, 543, 541, 552), (711, 704, 708), (639, 619, 624, 645), (599, 581, 584, 603), (564, 551, 552, 566), (640, 670, 687), (660, 640, 639, 671), (640, 660, 670), (620, 600, 599, 619), (582, 565, 564, 581), (555, 550, 543, 551), (640, 620, 619, 639), (600, 582, 581, 599), (565, 555, 551, 564), (689, 672, 640, 687), (640, 672, 661, 641), (621, 601, 600, 620), (583, 572, 565, 582), (563, 554, 550, 555), (641, 621, 620, 640), (601, 583, 582, 600), (572, 563, 555, 565), (641, 661, 673, 674), (641, 674, 662, 642), (622, 602, 601, 621), (591, 580, 572, 583), (571, 562, 554, 563), (642, 622, 621, 641), (602, 591, 583, 601), (580, 571, 563, 572), (642, 675, 676, 663), (675, 642, 662), (642, 663, 643), (623, 611, 602, 622), (598, 590, 580, 591), (579, 570, 562, 571), (643, 623, 622, 642), (611, 598, 591, 602), (590, 579, 571, 580), (643, 663, 677, 678), (643, 678, 664, 644), (631, 618, 611, 623), (610, 597, 590, 598), (589, 578, 570, 579), (644, 631, 623, 643), (618, 610, 598, 611), (597, 589, 579, 590), (644, 664, 679, 680), (644, 680, 665, 651), (638, 630, 618, 631), (617, 609, 597, 610), (516, 515, 448, 451), (578, 589, 516, 451), (455, 516, 589), (456, 455, 589), (651, 638, 631, 644), (630, 617, 610, 618), (609, 456, 589, 597), (461, 456, 609), (458, 464, 651, 665), (459, 458, 665), (464, 463, 651), (465, 473, 630, 638), (473, 469, 630), (467, 472, 609, 617), (472, 471, 609), (515, 449, 448), (463, 466, 638, 651), (466, 465, 638), (469, 468, 617, 630), (468, 467, 617), (471, 461, 609), (506, 505, 521), (506, 521, 526, 507), (508, 507, 526, 528), (509, 508, 528, 533), (510, 509, 533, 535), (511, 510, 535, 541), (511, 541, 543, 512), (512, 543, 550, 513), (513, 550, 554, 514), (514, 554, 562, 500), (498, 500, 562, 570), (578, 496, 497), (497, 570, 578), (497, 498, 570), (451, 450, 496, 578), (227, 271, 682, 228), (271, 273, 686, 682), (272, 688, 686, 273), (272, 270, 688), (269, 309, 688, 270), (308, 344, 688, 309), (344, 343, 690, 688), (305, 306, 690, 343), (306, 307, 691, 690), (303, 340, 691, 304), (691, 307, 304), (339, 692, 691, 340), (339, 342, 692), (338, 299, 692, 341), (300, 330, 692, 299), (692, 342, 341), (330, 332, 693, 692), (703, 331, 329, 379), (353, 354, 703, 379), (331, 703, 693, 332), (693, 703, 694), (437, 475, 454), (453, 426, 437, 454), (453, 393, 413, 426), (453, 312, 356, 393), (453, 354, 313, 312), (453, 457, 703, 354), (457, 470, 707, 703), (470, 462, 694, 707), (707, 694, 703), (324, 375, 477, 325), (408, 423, 477, 375), (402, 368, 477, 423), (477, 474, 433), (370, 371, 477, 368), (371, 369, 635, 477), (635, 482, 477), (369, 626, 635), (491, 488, 585, 568), (483, 491, 568), (568, 585, 593), (367, 337, 626, 369), (336, 634, 626, 337), (634, 336, 335, 384), (386, 613, 634, 384), (587, 604, 613), (604, 587, 568, 593), (656, 382, 381, 333), (334, 380, 656, 333), (656, 647, 383, 382), (385, 383, 647, 613), (386, 385, 613), (607, 625, 636), (625, 607, 587, 613), (390, 389, 683, 388), (352, 351, 656, 380), (388, 683, 656, 351), (389, 696, 683), (628, 648, 657), (648, 628, 607, 636), (348, 350, 701, 346), (350, 685, 701), (696, 345, 346, 701), (696, 389, 387, 345), (650, 668, 685), (668, 650, 628, 657), (710, 310, 280, 279), (710, 706, 347, 310), (349, 347, 706, 685), (350, 349, 685), (667, 697, 700), (697, 667, 650, 685), (659, 666, 682, 686), (682, 666, 652, 681), (686, 669, 659), (654, 646, 667, 681), (654, 681, 652), (688, 660, 671, 686), (686, 671, 669), (646, 653, 667), (670, 660, 688), (658, 649, 650, 667), (658, 667, 653), (690, 689, 687, 688), (688, 687, 670), (650, 649, 637), (672, 689, 690), (629, 627, 628, 650), (629, 650, 637), (691, 673, 661, 690), (690, 661, 672), (628, 627, 615), (674, 673, 691), (608, 606, 607, 628), (608, 628, 615), (692, 675, 662, 691), (691, 662, 674), (607, 606, 594), (676, 675, 692), (588, 586, 587, 607), (588, 607, 594), (693, 677, 663, 692), (692, 663, 676), (587, 586, 574), (678, 677, 693), (569, 567, 568, 587), (569, 587, 574), (679, 664, 693, 694), (693, 664, 678), (568, 567, 557), (680, 679, 694), (479, 483, 553, 480), (483, 568, 553), (553, 568, 557), (460, 665, 694, 462), (460, 459, 665), (694, 665, 680), (276, 711, 699, 277), (230, 229, 711, 276), (231, 704, 711, 229), (228, 682, 704, 231), (698, 682, 681, 699), (704, 682, 698), (281, 709, 710, 279), (275, 274, 709, 281), (277, 699, 709, 274), (695, 681, 667, 700), (681, 695, 699)])
me_cube_012.use_remesh_preserve_volume = False
me_cube_012.use_remesh_preserve_attributes = False
me_cube_012.use_mirror_vertex_groups = False
me_cube_012.update()
me_cube_011 = bpy.data.meshes.new('Cube.011')
me_cube_011.from_pydata([(-0.956, 0.8402, 0.5986), (-0.956, 0.7118, 0.5986), (-0.945, 0.7036, 1.0), (-0.945, 0.945, 1.0), (-1.0, 1.0, -1.0), (-1.0, 0.8402, -1.0), (-0.9313, 0.8402, 0.5616), (-0.956, 0.6475, 0.5986), (-0.945, 0.4673, 1.0), (0.945, 0.7036, 1.0), (0.945, 0.945, 1.0), (-0.972, 0.8402, -1.0), (-0.924, 0.9537, 0.6826), (-0.9232, 1.0, -1.0), (-0.9313, 0.6475, 0.5616), (0.945, 0.4673, 1.0), (-0.956, 0.5837, 0.5986), (0.9565, 0.7121, 0.583), (0.9565, 0.8307, 0.5811), (0.9225, 0.9533, 0.6991), (0.7888, 0.9534, 0.6957), (-0.9235, 0.971, -1.0), (-0.9243, 0.9254, 0.6632), (-0.7902, 0.9536, 0.686), (-0.972, 0.6475, -1.0), (-1.0, 0.6475, -1.0), (-0.945, 0.2311, 1.0), (0.945, 0.2311, 1.0), (0.9564, 0.6379, 0.5843), (0.9564, 0.586, 0.5851), (-1.0, 0.5837, -1.0), (-0.956, 0.4728, 0.5986), (0.9435, 0.831, 0.5616), (0.9413, 0.6383, 0.5616), (1.0, 0.8295, -1.0), (1.0, 1.0, -1.0), (0.7445, 0.9534, 0.6946), (0.6108, 0.9535, 0.6912), (0.9233, 1.0, -1.0), (0.922, 0.9083, 0.6683), (0.7883, 0.9118, 0.6672), (-0.7898, 0.9675, -1.0), (-0.972, 0.7445, -1.0), (-0.7906, 0.9219, 0.6643), (-0.6206, 0.9535, 0.6903), (-0.7543, 0.9536, 0.6869), (-0.972, 0.5837, -1.0), (0.945, -0.005157, 1.0), (-0.945, -0.005157, 1.0), (0.9563, 0.3932, 0.5883), (0.9564, 0.473, 0.587), (-0.956, 0.391, 0.5986), (1.0, 0.5848, -1.0), (1.0, 0.6368, -1.0), (-0.9313, 0.5837, 0.5616), (0.9842, 0.8299, -1.0), (0.5751, 0.9535, 0.6903), (-0.2732, 0.9533, 0.6991), (0.7895, 1.0, -1.0), (0.7453, 1.0, -1.0), (0.744, 0.913, 0.6669), (0.6103, 0.9165, 0.6658), (0.9232, 0.9938, -1.0), (0.9227, 0.954, -1.0), (0.7891, 0.9575, -1.0), (-0.5846, 0.9621, -1.0), (-0.2729, 0.954, -1.0), (0.9832, 0.7445, -1.0), (-0.7895, 1.0, -1.0), (-0.4069, 0.9534, 0.6957), (-0.5849, 0.9535, 0.6912), (-0.621, 0.9174, 0.6656), (-0.7547, 0.921, 0.6645), (-0.7536, 1.0, -1.0), (0.982, 0.6373, -1.0), (0.9804, 0.4961, -1.0), (0.9803, 0.4954, -1.0), (0.945, -0.2414, 1.0), (-0.945, -0.2414, 1.0), (0.9562, 0.1482, 0.5924), (0.9562, 0.09626, 0.5932), (-0.956, 0.2338, 0.5986), (-0.956, 0.1468, 0.5986), (0.9563, 0.3409, 0.5892), (0.9384, 0.3937, 0.5616), (-0.9313, 0.391, 0.5616), (-0.956, 0.3395, 0.5986), (0.9407, 0.5864, 0.5616), (0.9814, 0.5853, -1.0), (0.6115, 1.0, -1.0), (0.5758, 1.0, -1.0), (0.4054, 0.9536, 0.686), (0.4413, 0.9536, 0.6869), (0.7893, 0.9829, -1.0), (0.745, 0.9793, -1.0), (0.6112, 0.9685, -1.0), (0.6111, 0.9621, -1.0), (0.7448, 0.9586, -1.0), (-0.754, 0.9666, -1.0), (-0.6203, 0.9631, -1.0), (-0.4509, 0.9586, -1.0), (-0.4066, 0.9575, -1.0), (0.4417, 0.9666, -1.0), (0.4058, 0.9675, -1.0), (0.5518, 0.9637, -1.0), (-0.4512, 0.9534, 0.6946), (-0.5841, 1.0, -1.0), (-0.6199, 1.0, -1.0), (-0.972, 0.4945, -1.0), (0.9803, 0.4945, -1.0), (0.945, -0.4777, 1.0), (-0.945, -0.4777, 1.0), (0.9561, -0.09647, 0.5964), (0.9561, -0.1482, 0.5973), (-0.956, -0.1495, 0.5986), (-0.956, -0.09759, 0.5986), (1.0, 0.0951, -1.0), (1.0, 0.1471, -1.0), (0.9562, 0.2338, 0.5909), (0.9561, -0.005218, 0.5949), (-0.9313, 0.1468, 0.5616), (-0.9313, 0.3395, 0.5616), (-0.956, 0.09512, 0.5986), (1.0, 0.3398, -1.0), (1.0, 0.3921, -1.0), (0.9792, 0.3926, -1.0), (-0.972, 0.391, -1.0), (-1.0, 0.391, -1.0), (-1.0, 0.3395, -1.0), (-0.2737, 0.9083, 0.6683), (-0.4074, 0.9118, 0.6672), (0.5754, 0.9656, -1.0), (0.5746, 0.9174, 0.6656), (0.441, 0.921, 0.6645), (0.4421, 1.0, -1.0), (0.4062, 1.0, -1.0), (-0.06807, 0.954, 0.674), (0.5754, 0.9631, -1.0), (-0.4516, 0.913, 0.6669), (-0.5853, 0.9165, 0.6658), (-0.4504, 1.0, -1.0), (-0.4061, 1.0, -1.0), (0.1024, 0.9754, -1.0), (0.2361, 0.9719, -1.0), (-0.945, -0.7139, 1.0), (0.945, -0.7139, 1.0), (0.9559, -0.4832, 0.6028), (0.956, -0.3924, 0.6013), (-0.956, -0.2442, 0.5986), (-0.956, -0.3945, 0.5986), (0.956, -0.2442, 0.5988), (1.0, -0.1493, -1.0), (1.0, -0.09763, -1.0), (-1.0, -0.09759, -1.0), (-1.0, -0.1495, -1.0), (-0.956, -0.005218, 0.5986), (0.935, 0.09682, 0.5616), (0.9757, 0.09574, -1.0), (0.9763, 0.1477, -1.0), (0.9356, 0.1488, 0.5616), (0.9328, -0.09586, 0.5616), (-0.972, 0.3395, -1.0), (-0.972, 0.1468, -1.0), (-1.0, 0.1468, -1.0), (-1.0, 0.09512, -1.0), (0.9378, 0.3414, 0.5616), (0.9786, 0.3404, -1.0), (-0.2724, 1.0, -1.0), (0.4051, 0.9219, 0.6643), (0.2717, 0.9537, 0.6826), (0.1019, 0.9538, 0.6783), (-0.1041, 0.954, 0.6731), (0.2354, 0.9264, 0.6629), (0.1017, 0.9299, 0.6619), (0.2721, 0.971, -1.0), (0.06614, 0.9764, -1.0), (-0.956, -0.6392, 0.5986), (-0.956, -0.5872, 0.5986), (-0.945, -0.945, 1.0), (0.945, -0.945, 1.0), (0.9558, -0.7221, 0.6067), (0.9558, -0.649, 0.6055), (0.9559, -0.5851, 0.6045), (0.9294, -0.3917, 0.5616), (0.9272, -0.5844, 0.5616), (0.956, -0.3409, 0.6004), (-0.956, -0.3422, 0.5986), (-0.956, -0.4832, 0.5986), (0.9322, -0.1476, 0.5616), (0.93, -0.3402, 0.5616), (0.9729, -0.1486, -1.0), (0.9735, -0.09693, -1.0), (-0.972, -0.1495, -1.0), (-0.9313, -0.1495, 0.5616), (-0.9313, -0.09759, 0.5616), (-0.972, -0.09759, -1.0), (-0.9313, 0.09512, 0.5616), (0.9775, 0.2445, -1.0), (-0.972, 0.2445, -1.0), (-0.972, 0.09512, -1.0), (0.9775, 0.2462, -1.0), (0.9775, 0.2456, -1.0), (-0.2378, 0.9541, 0.6697), (-0.2371, 1.0, -1.0), (-0.2373, 0.9843, -1.0), (0.2714, 0.9254, 0.6632), (0.2357, 0.9538, 0.6817), (0.06566, 0.9539, 0.6774), (-0.06731, 1.0, -1.0), (-0.1034, 1.0, -1.0), (0.1027, 1.0, -1.0), (0.2364, 1.0, -1.0), (0.2725, 1.0, -1.0), (-0.06755, 0.9799, -1.0), (0.06641, 1.0, -1.0), (-1.0, -0.5872, -1.0), (-1.0, -0.6392, -1.0), (-0.956, -0.7222, 0.5986), (-0.956, -0.8319, 0.5986), (-1.0, -1.0, -1.0), (-0.921, -1.0, -1.0), (-0.9202, -0.953, 0.709), (0.9255, -1.0, -1.0), (1.0, -1.0, -1.0), (0.9263, -0.9535, 0.6925), (-0.7865, -0.9531, 0.7056), (-0.7872, -1.0, -1.0), (-0.743, -1.0, -1.0), (0.4092, -0.9531, 0.7056), (0.4084, -1.0, -1.0), (0.4527, -1.0, -1.0), (-0.7422, -0.9531, 0.7045), (0.4535, -0.9531, 0.7045), (-0.09964, -0.9536, 0.6883), (-0.1004, -1.0, -1.0), (-0.06411, -1.0, -1.0), (0.07038, -0.9537, 0.684), (0.06962, -1.0, -1.0), (0.1057, -1.0, -1.0), (-0.06335, -0.9536, 0.6873), (-0.2694, -0.9535, 0.6925), (-0.2702, -1.0, -1.0), (-0.2341, -1.0, -1.0), (0.1064, -0.9537, 0.683), (0.2402, -0.9538, 0.6797), (0.2394, -1.0, -1.0), (0.2747, -1.0, -1.0), (0.7567, -0.9533, 0.6968), (0.7559, -1.0, -1.0), (0.7918, -1.0, -1.0), (-0.439, -0.9533, 0.6968), (-0.4398, -1.0, -1.0), (-0.4039, -1.0, -1.0), (-0.2334, -0.9535, 0.6916), (-0.6085, -0.9532, 0.7011), (-0.6092, -1.0, -1.0), (-0.5735, -1.0, -1.0), (0.5872, -0.9532, 0.7011), (0.5865, -1.0, -1.0), (0.6222, -1.0, -1.0), (0.7925, -0.9534, 0.6959), (-0.4031, -0.9534, 0.6959), (-0.5727, -0.9532, 0.7002), (0.6229, -0.9532, 0.7002), (0.2755, -0.953, 0.709), (0.9558, -0.8417, 0.6087), (0.9264, -0.6482, 0.5616), (0.9242, -0.8409, 0.5616), (1.0, -0.6501, -1.0), (1.0, -0.5863, -1.0), (0.9701, -0.3928, -1.0), (1.0, -0.3935, -1.0), (1.0, -0.3421, -1.0), (-1.0, -0.3422, -1.0), (-1.0, -0.3945, -1.0), (-0.9313, -0.3422, 0.5616), (-0.9313, -0.3945, 0.5616), (0.9717, -0.2532, -1.0), (0.9746, -0.005458, -1.0), (0.9746, -0.004161, -1.0), (-0.972, -0.005458, -1.0), (0.9746, -0.003496, -1.0), (-0.238, 0.9389, 0.6593), (0.06539, 0.9309, 0.6616), (-0.06829, 0.9344, 0.6606), (-0.1036, 0.9808, -1.0), (-0.1043, 0.9353, 0.6603), (-0.972, -0.6392, -1.0), (-0.9313, -0.6392, 0.5616), (-0.9313, -0.5872, 0.5616), (-0.972, -0.5872, -1.0), (-0.9313, -0.8319, 0.5616), (-1.0, -0.8319, -1.0), (0.2397, -0.9695, -1.0), (0.2754, -0.9392, -1.0), (-0.6086, -0.9473, -1.0), (-0.5729, -0.9483, -1.0), (-0.4392, -0.9518, -1.0), (-0.4034, -0.9527, -1.0), (-0.7866, -0.9427, -1.0), (-0.7423, -0.9438, -1.0), (-0.2697, -0.9562, -1.0), (-0.2336, -0.9571, -1.0), (-0.9203, -0.9392, -1.0), (-0.972, -0.8319, -1.0), (-0.09995, -0.9606, -1.0), (-0.06367, -0.9616, -1.0), (0.07002, -0.9651, -1.0), (0.1061, -0.966, -1.0), (0.2915, -0.9396, -1.0), (0.409, -0.9496, -1.0), (0.4533, -0.9534, -1.0), (0.5869, -0.9648, -1.0), (0.6225, -0.9678, -1.0), (0.7561, -0.9792, -1.0), (0.792, -0.9823, -1.0), (0.9256, -0.9937, -1.0), (1.0, -0.8429, -1.0), (0.9671, -0.6492, -1.0), (0.9679, -0.5854, -1.0), (0.9688, -0.5029, -1.0), (0.9707, -0.3413, -1.0), (-0.972, -0.3945, -1.0), (-0.972, -0.3422, -1.0), (0.9717, -0.2555, -1.0), (0.9717, -0.2539, -1.0), (-0.972, -0.2555, -1.0), (-0.972, -0.5055, -1.0), (0.926, -0.9562, -1.0), (0.9649, -0.8419, -1.0), (0.7923, -0.9527, -1.0), (0.7564, -0.9518, -1.0), (0.6228, -0.9483, -1.0), (0.5871, -0.9473, -1.0), (0.4534, -0.9438, -1.0), (0.4091, -0.9427, -1.0), (0.966, -0.7526, -1.0), (0.9688, -0.5055, -1.0), (0.9688, -0.5037, -1.0), (0.9659, -0.7534, -1.0), (-0.972, -0.7555, -1.0), (0.9659, -0.7555, -1.0), (0.7931, -0.9071, 0.6643), (0.9268, -0.9106, 0.6632), (0.6235, -0.9026, 0.6656), (0.7572, -0.9062, 0.6645), (0.4541, -0.8982, 0.6669), (0.5878, -0.9017, 0.6658), (0.2762, -0.8935, 0.6683), (0.4098, -0.897, 0.6672), (0.1068, -0.9205, 0.6603), (0.2405, -0.9241, 0.6593), (-0.06292, -0.9161, 0.6616), (0.07077, -0.9196, 0.6606), (-0.2329, -0.9116, 0.663), (-0.0992, -0.9151, 0.6619), (-0.4026, -0.9071, 0.6643), (-0.2689, -0.9106, 0.6632), (-0.5722, -0.9026, 0.6656), (-0.4385, -0.9062, 0.6645), (-0.7416, -0.8982, 0.6669), (-0.6079, -0.9017, 0.6658), (-0.9195, -0.8935, 0.6683), (-0.7858, -0.897, 0.6672)], [], [(0, 1, 2, 3), (0, 3, 4, 5), (3, 57, 69), (69, 70, 44, 3), (56, 92, 91, 57), (136, 171, 57), (171, 202, 57), (45, 23, 3), (3, 44, 45), (169, 136, 91), (169, 170, 136), (170, 207, 136), (3, 37, 56, 57), (91, 136, 57), (169, 206, 170), (69, 105, 70), (3, 20, 36, 37), (10, 19, 20, 3), (23, 12, 3), (202, 203, 167, 57), (37, 89, 90, 56), (45, 73, 68, 23), (92, 134, 135, 91), (169, 212, 211, 206), (70, 106, 107, 44), (136, 208, 209, 171), (170, 210, 214, 207), (69, 141, 140, 105), (20, 58, 59, 36), (35, 38, 19, 10), (4, 3, 12, 13), (265, 180, 145, 179), (223, 317, 265, 179), (264, 228, 178), (228, 257, 263, 178), (262, 250, 261, 264), (239, 236, 243, 264), (263, 247, 260, 178), (178, 254, 262, 264), (261, 253, 239, 264), (243, 244, 264), (261, 240, 253), (253, 233, 239), (228, 232, 257), (178, 225, 231, 254), (224, 179, 178, 260), (178, 221, 225), (244, 245, 246, 264), (254, 255, 256, 262), (247, 248, 249, 260), (250, 251, 252, 261), (240, 241, 242, 253), (257, 258, 259, 263), (236, 237, 238, 243), (233, 234, 235, 239), (228, 229, 230, 232), (225, 226, 227, 231), (222, 223, 179, 224), (178, 219, 220, 221), (67, 42, 11, 55), (96, 63, 104, 137), (97, 64, 63, 96), (55, 11, 104, 63), (131, 95, 96, 137), (94, 93, 64, 97), (35, 55, 63, 62), (35, 34, 55), (90, 89, 95, 131), (59, 58, 93, 94), (38, 35, 62), (204, 285, 213), (175, 66, 213), (66, 204, 213), (175, 142, 66), (103, 66, 142, 143), (102, 11, 66, 103), (143, 174, 103), (65, 66, 11), (11, 41, 65), (41, 98, 65), (98, 99, 65), (101, 66, 65), (65, 100, 101), (11, 21, 41), (102, 104, 11), (209, 208, 213, 285), (214, 210, 142, 175), (167, 203, 204, 66), (11, 5, 13, 21), (5, 4, 13), (211, 212, 174, 143), (135, 134, 102, 103), (68, 73, 98, 41), (140, 141, 101, 100), (107, 106, 65, 99), (9, 10, 3, 2), (144, 217, 218, 178), (219, 178, 218, 292), (176, 177, 215, 216), (176, 144, 111, 177), (111, 187, 177), (176, 217, 144), (149, 186, 273, 274), (149, 148, 186), (149, 111, 78, 148), (149, 187, 111), (114, 115, 153, 154), (114, 78, 48, 115), (48, 155, 115), (114, 148, 78), (122, 82, 163, 164), (122, 155, 48, 82), (26, 81, 82, 48), (86, 51, 127, 128), (86, 81, 26, 51), (8, 31, 51, 26), (16, 7, 25, 30), (16, 31, 8, 7), (2, 1, 7, 8), (9, 17, 18, 10), (35, 10, 18, 34), (29, 52, 53, 28), (28, 9, 15, 29), (15, 50, 29), (28, 17, 9), (83, 123, 124, 49), (49, 27, 83), (27, 118, 83), (49, 50, 15, 27), (80, 116, 117, 79), (79, 27, 47, 80), (47, 119, 80), (79, 118, 27), (113, 151, 152, 112), (77, 113, 112, 47), (112, 119, 47), (77, 150, 113), (147, 271, 272, 185), (77, 147, 185, 150), (110, 146, 147, 77), (181, 268, 269, 182), (110, 181, 182, 146), (145, 180, 181, 110), (329, 304, 340, 341), (333, 334, 335), (335, 304, 330, 333), (331, 332, 333, 330), (304, 329, 328, 330), (335, 309, 304), (334, 311, 310, 335), (332, 313, 312, 333), (330, 315, 314, 331), (317, 316, 328, 329), (317, 223, 316), (316, 223, 222), (315, 249, 248, 314), (313, 259, 258, 312), (311, 230, 229, 310), (293, 308, 302, 298), (307, 306, 302), (306, 305, 302), (308, 307, 302), (302, 301, 298), (296, 303, 293, 298), (298, 297, 296), (296, 295, 300, 303), (300, 299, 303), (303, 292, 304, 293), (304, 309, 294), (238, 237, 307, 308), (235, 234, 305, 306), (304, 294, 293), (303, 220, 219, 292), (242, 241, 301, 302), (227, 226, 299, 300), (252, 251, 297, 298), (256, 255, 295, 296), (246, 245, 293, 294), (287, 290, 336, 339), (287, 215, 290), (340, 287, 339, 341), (319, 318, 290), (290, 337, 319), (318, 336, 290), (290, 327, 337), (269, 268, 318, 319), (287, 216, 215), (322, 323, 320, 338), (322, 273, 323), (327, 322, 338, 337), (324, 321, 270, 323), (270, 320, 323), (323, 326, 324), (272, 271, 270, 321), (322, 274, 273), (192, 195, 277, 325), (192, 153, 195), (326, 192, 325, 324), (191, 152, 190, 195), (190, 277, 195), (280, 278, 191, 195), (152, 151, 190), (192, 154, 153), (199, 162, 281, 279), (199, 163, 162), (280, 199, 279, 278), (197, 158, 157, 162), (157, 281, 162), (162, 198, 197), (117, 116, 157, 158), (199, 164, 163), (161, 126, 200, 201), (161, 127, 126), (125, 166, 126), (166, 200, 126), (108, 109, 125, 126), (124, 123, 166, 125), (198, 161, 201, 197), (161, 128, 127), (46, 24, 75, 76), (46, 25, 24), (74, 88, 75, 24), (42, 67, 74, 24), (53, 52, 88, 74), (108, 46, 76, 109), (46, 30, 25), (179, 145, 144, 178), (145, 110, 111, 144), (110, 77, 78, 111), (77, 47, 48, 78), (47, 27, 26, 48), (27, 15, 8, 26), (15, 9, 2, 8), (176, 216, 287, 288), (340, 304, 291, 287), (291, 288, 287), (304, 292, 218, 291), (291, 218, 217, 288), (217, 176, 288), (149, 274, 322, 276), (327, 290, 289, 322), (289, 276, 322), (290, 215, 177, 289), (289, 177, 187, 276), (187, 149, 276), (114, 154, 192, 193), (326, 323, 275, 192), (275, 193, 192), (323, 273, 186, 275), (275, 186, 148, 193), (148, 114, 193), (122, 164, 199, 196), (280, 195, 194, 199), (194, 196, 199), (195, 153, 115, 194), (194, 115, 155, 196), (155, 122, 196), (86, 128, 161, 121), (198, 162, 120, 161), (120, 121, 161), (162, 163, 82, 120), (120, 82, 81, 121), (81, 86, 121), (16, 30, 46, 54), (108, 126, 85, 46), (85, 54, 46), (126, 127, 51, 85), (85, 51, 31, 54), (31, 16, 54), (0, 5, 11, 6), (42, 24, 14, 11), (14, 6, 11), (24, 25, 7, 14), (14, 7, 1, 6), (1, 0, 6), (28, 53, 74, 33), (33, 67, 55), (33, 74, 67), (55, 32, 33), (55, 34, 18, 32), (32, 18, 17, 33), (17, 28, 33), (49, 124, 125, 84), (84, 76, 75), (75, 88, 84), (84, 109, 76), (84, 125, 109), (88, 87, 84), (88, 52, 29, 87), (87, 29, 50, 84), (50, 49, 84), (79, 117, 158, 159), (159, 197, 201, 200), (159, 158, 197), (165, 159, 200, 166), (166, 123, 83, 165), (165, 83, 118, 159), (118, 79, 159), (112, 152, 191, 160), (160, 191, 278, 279), (281, 157, 160, 279), (157, 156, 160), (157, 116, 80, 156), (156, 80, 119, 160), (119, 112, 160), (185, 272, 321, 189), (189, 324, 325, 277), (189, 321, 324), (188, 189, 277, 190), (190, 151, 113, 188), (188, 113, 150, 189), (150, 185, 189), (182, 269, 319, 184), (184, 319, 337, 338), (320, 184, 338), (320, 270, 184), (270, 183, 184), (270, 271, 147, 183), (183, 147, 146, 184), (146, 182, 184), (265, 317, 329, 267), (267, 341, 339), (267, 329, 341), (336, 267, 339), (336, 318, 267), (318, 266, 267), (318, 268, 181, 266), (266, 181, 180, 267), (180, 265, 267), (23, 68, 41, 43), (21, 22, 43, 41), (21, 13, 12, 22), (12, 23, 43, 22), (44, 107, 99, 71), (98, 72, 71, 99), (98, 73, 45, 72), (45, 44, 71, 72), (105, 140, 100, 138), (65, 139, 138, 100), (65, 106, 70, 139), (70, 105, 138, 139), (57, 167, 66, 129), (101, 130, 129, 66), (101, 141, 69, 130), (69, 57, 129, 130), (171, 209, 285, 286), (204, 282, 286, 285), (204, 203, 202, 282), (202, 171, 286, 282), (207, 214, 175, 283), (213, 284, 283, 175), (213, 208, 136, 284), (136, 207, 283, 284), (206, 211, 143, 172), (142, 173, 172, 143), (142, 210, 170, 173), (170, 206, 172, 173), (91, 135, 103, 168), (174, 205, 168, 103), (174, 212, 169, 205), (169, 91, 168, 205), (131, 137, 132, 56), (56, 90, 131), (132, 137, 104), (104, 102, 132), (102, 133, 132), (102, 134, 92, 133), (92, 56, 132, 133), (94, 97, 60, 36), (36, 59, 94), (96, 61, 60, 97), (95, 37, 61, 96), (95, 89, 37), (37, 36, 60, 61), (19, 38, 62), (62, 63, 19), (63, 39, 19), (64, 40, 39, 63), (93, 20, 64), (93, 58, 20), (20, 40, 64), (20, 19, 39, 40), (260, 249, 315, 330), (330, 342, 260), (328, 343, 342, 330), (316, 222, 224, 328), (224, 343, 328), (224, 260, 342, 343), (263, 313, 332, 344), (263, 259, 313), (331, 345, 344, 332), (314, 248, 247), (247, 345, 331, 314), (247, 263, 344, 345), (232, 311, 334, 346), (232, 230, 311), (333, 347, 346, 334), (333, 312, 257, 347), (312, 258, 257), (257, 232, 346, 347), (264, 246, 294, 348), (348, 294, 309), (335, 349, 348, 309), (335, 310, 228, 349), (310, 229, 228), (228, 264, 348, 349), (243, 238, 308, 350), (293, 351, 350, 308), (293, 245, 244, 351), (244, 243, 350, 351), (239, 235, 306, 352), (307, 353, 352, 306), (307, 237, 236, 353), (236, 239, 352, 353), (253, 242, 302, 354), (305, 355, 354, 302), (305, 234, 233, 355), (233, 253, 354, 355), (261, 252, 298, 356), (301, 357, 356, 298), (301, 241, 240, 357), (240, 261, 356, 357), (262, 256, 296, 358), (297, 359, 358, 296), (297, 251, 250, 359), (250, 262, 358, 359), (231, 227, 300, 360), (295, 361, 360, 300), (295, 255, 254, 361), (254, 231, 360, 361), (221, 220, 303, 362), (299, 363, 362, 303), (299, 226, 225, 363), (225, 221, 362, 363)])
me_cube_011.use_remesh_preserve_volume = False
me_cube_011.use_remesh_preserve_attributes = False
me_cube_011.use_mirror_vertex_groups = False
me_cube_011.update()
me_cube_004 = bpy.data.meshes.new('Cube.004')
me_cube_004.from_pydata([(-0.9122, -15.58, -0.9855)], [], [])
me_cube_004.use_remesh_preserve_volume = False
me_cube_004.use_remesh_preserve_attributes = False
me_cube_004.use_mirror_vertex_groups = False
me_cube_004.update()

# ---- objects
ob_cube_000 = bpy.data.objects.new('Cube.000', me_cube_016)
ob_cube_002 = bpy.data.objects.new('Cube.002', me_cube_015)
ob_base3 = bpy.data.objects.new('base3', me_cube_012)
ob_base1_001 = bpy.data.objects.new('base1.001', me_cube_011)
ob_aaa_000 = bpy.data.objects.new('aaa.000', me_cube_004)
ob_base1 = bpy.data.objects.new('base1', me_cube_011)

# ---- transforms, parenting, visibility, modifiers, constraints
ob_cube_000.location = (-1.405, -1.481, 0.5754)
ob_cube_000.scale = (0.03993, 0.1997, 0.1997)
ob_cube_000.lineart.crease_threshold = 0.0
ob_cube_002.location = (-1.405, -0.7276, 0.9934)
ob_cube_002.scale = (0.03993, 0.1997, 0.1997)
ob_cube_002.lineart.crease_threshold = 0.0
ob_base3.location = (-1.609, 0.5908, 1.708)
ob_base3.scale = (0.9002, 0.5948, 0.4279)
ob_base3.lineart.crease_threshold = 0.0
ob_base1_001.location = (-1.609, 0.5908, 1.042)
ob_base1_001.scale = (1.8, 1.19, 0.2381)
ob_base1_001.lineart.crease_threshold = 0.0
ob_aaa_000.location = (-2.129, 5.532, 0.3044)
ob_aaa_000.rotation_euler = (5.306e-13, 0.1947, 4.695)
ob_aaa_000.scale = (0.3497, 0.2006, 0.4175)
ob_aaa_000.lineart.crease_threshold = 0.0
ob_base1.location = (-1.609, 0.5908, 0.4072)
ob_base1.scale = (3.001, 1.983, 0.3968)
ob_base1.lineart.crease_threshold = 0.0

# ---- collection membership
col_collection_1.objects.link(ob_cube_000)
col_collection_1.objects.link(ob_cube_002)
col_collection_1.objects.link(ob_base3)
col_collection_1.objects.link(ob_base1_001)
col_collection_1.objects.link(ob_aaa_000)
col_collection_1.objects.link(ob_base1)

# ---- scene / render settings (as saved in the file)
scene.frame_start = 1; scene.frame_end = 250; scene.frame_set(0)
scene.render.engine = 'BLENDER_EEVEE_NEXT'
scene.render.image_settings.compression = 90
scene.render.resolution_percentage = 50
scene.render.dither_intensity = 0.0
scene.render.bake_bias = 10.0
scene.cycles.use_denoising = False
scene.cycles.samples = 10
scene.cycles.sampling_pattern = 'TABULATED_SOBOL'
scene.cycles.light_sampling_threshold = 0.0
scene.cycles.use_adaptive_sampling = False
scene.cycles.use_light_tree = False
scene.cycles.blur_glossy = 0.0
scene.cycles.volume_bounces = 1
scene.cycles.pixel_filter_type = 'GAUSSIAN'
scene.cycles.sample_clamp_indirect = 0.0
scene.view_settings.view_transform = 'Standard'
bpy.context.view_layer.update()

# ---- added for rendering (the .blend has no active camera and no usable light): camera, sun
cam_auto = bpy.data.cameras.new('AutoCamera')
cam_auto.lens = 50.0
cam_auto.sensor_width = 36.0
cam_auto.clip_end = 1000.0
ob_auto_camera = bpy.data.objects.new('AutoCamera', cam_auto)
scene.collection.objects.link(ob_auto_camera)
ob_auto_camera.location = (8.84521, -11.6056, 9.66739)
ob_auto_camera.rotation_euler = (1.09748, -7.21219e-08, 0.694738)
scene.camera = ob_auto_camera
light_auto_sun = bpy.data.lights.new('AutoSun', 'SUN')
light_auto_sun.energy = 3.0
light_auto_sun.angle = 0.0523599
ob_auto_sun = bpy.data.objects.new('AutoSun', light_auto_sun)
scene.collection.objects.link(ob_auto_sun)
ob_auto_sun.rotation_euler = (0.872665, 0.174533, 0.523599)
bpy.context.view_layer.update()
